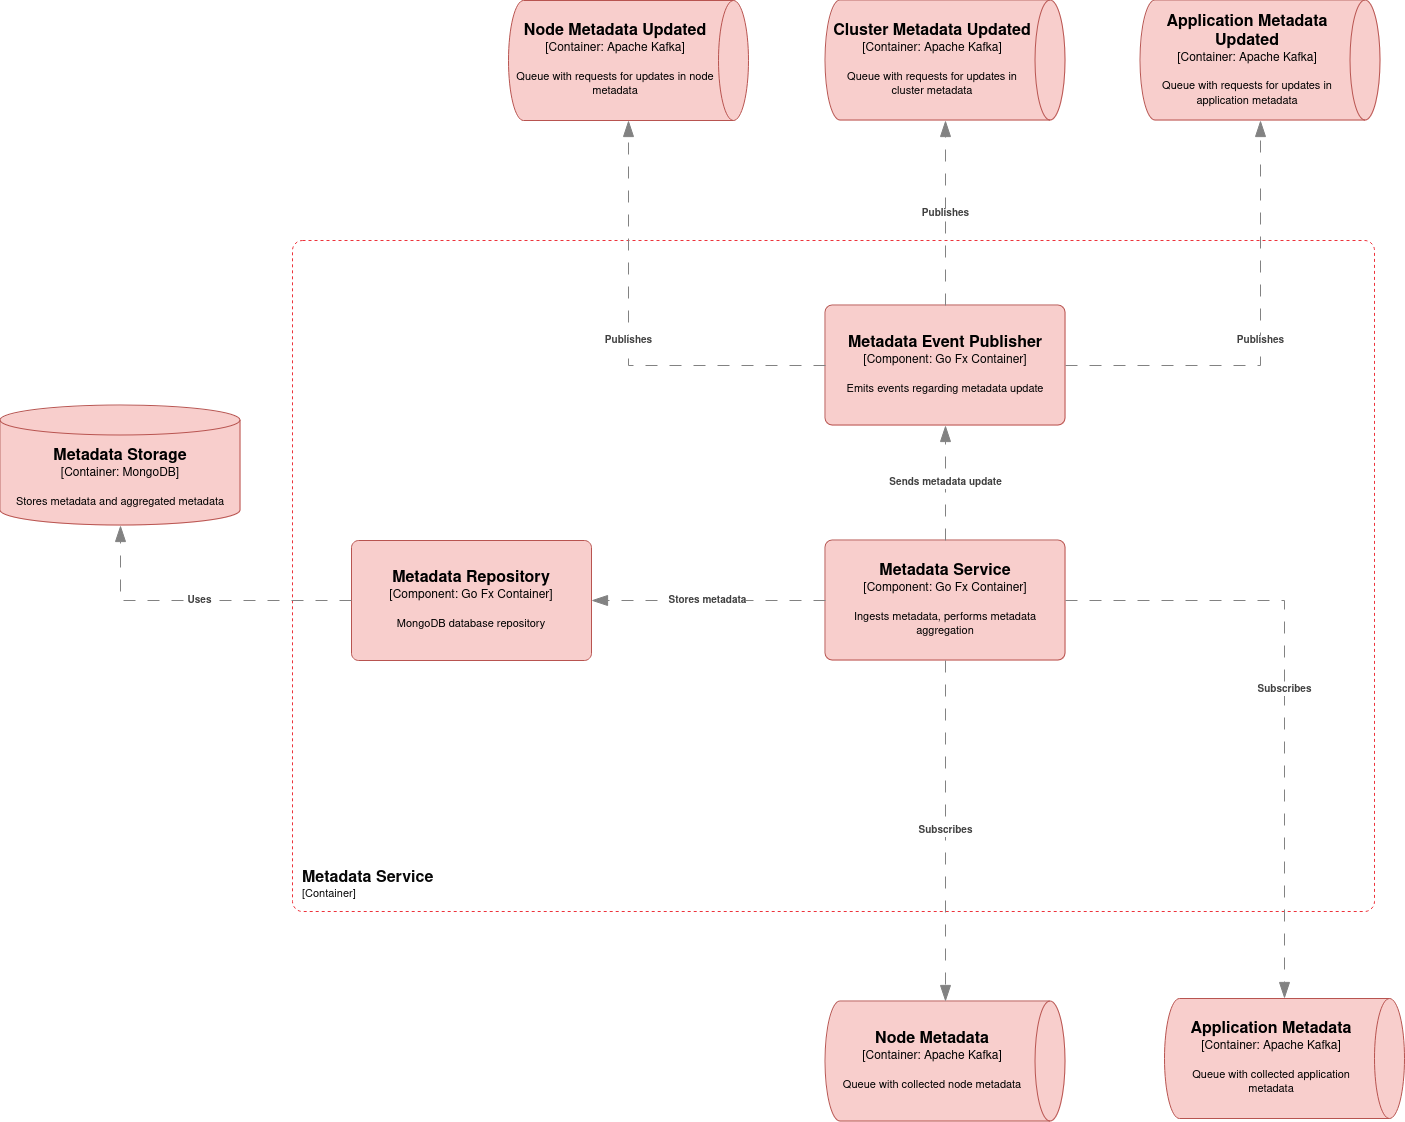

The diagram above was exported from draw.io. Its source (the exported page's mxGraphModel, read from the mxfile embedded in the PNG):
<mxGraphModel dx="1972" dy="80" grid="1" gridSize="10" guides="1" tooltips="1" connect="1" arrows="1" fold="1" page="1" pageScale="1" pageWidth="850" pageHeight="1100" math="0" shadow="0">
  <root>
    <mxCell id="0" />
    <mxCell id="1" parent="0" />
    <object placeholders="1" c4Name="Metadata Service" c4Type="Component" c4Technology="Go Fx Container" c4Description="Ingests metadata, performs metadata aggregation" label="&lt;font style=&quot;font-size: 16px&quot;&gt;&lt;b&gt;%c4Name%&lt;/b&gt;&lt;/font&gt;&lt;div&gt;[%c4Type%: %c4Technology%]&lt;/div&gt;&lt;br&gt;&lt;div&gt;&lt;font style=&quot;font-size: 11px&quot;&gt;%c4Description%&lt;/font&gt;&lt;/div&gt;" id="gPnon5OlenEHnhuPM1H0-29">
      <mxCell style="rounded=1;whiteSpace=wrap;html=1;labelBackgroundColor=none;fillColor=#f8cecc;align=center;arcSize=6;strokeColor=#b85450;metaEdit=1;resizable=0;points=[[0.25,0,0],[0.5,0,0],[0.75,0,0],[1,0.25,0],[1,0.5,0],[1,0.75,0],[0.75,1,0],[0.5,1,0],[0.25,1,0],[0,0.75,0],[0,0.5,0],[0,0.25,0]];" parent="1" vertex="1">
        <mxGeometry x="1557" y="2173" width="240" height="120" as="geometry" />
      </mxCell>
    </object>
    <object placeholders="1" c4Name="Metadata Event Publisher" c4Type="Component" c4Technology="Go Fx Container" c4Description="Emits events regarding metadata update" label="&lt;font style=&quot;font-size: 16px&quot;&gt;&lt;b&gt;%c4Name%&lt;/b&gt;&lt;/font&gt;&lt;div&gt;[%c4Type%: %c4Technology%]&lt;/div&gt;&lt;br&gt;&lt;div&gt;&lt;font style=&quot;font-size: 11px&quot;&gt;%c4Description%&lt;/font&gt;&lt;/div&gt;" id="gPnon5OlenEHnhuPM1H0-30">
      <mxCell style="rounded=1;whiteSpace=wrap;html=1;labelBackgroundColor=none;fillColor=#f8cecc;align=center;arcSize=6;strokeColor=#b85450;metaEdit=1;resizable=0;points=[[0.25,0,0],[0.5,0,0],[0.75,0,0],[1,0.25,0],[1,0.5,0],[1,0.75,0],[0.75,1,0],[0.5,1,0],[0.25,1,0],[0,0.75,0],[0,0.5,0],[0,0.25,0]];" parent="1" vertex="1">
        <mxGeometry x="1557" y="1938" width="240" height="120" as="geometry" />
      </mxCell>
    </object>
    <object placeholders="1" c4Name="Application Metadata Updated" c4Type="Container" c4Technology="Apache Kafka" c4Description="Queue with requests for updates in application metadata" label="&lt;font style=&quot;font-size: 16px&quot;&gt;&lt;b&gt;%c4Name%&lt;/b&gt;&lt;/font&gt;&lt;div&gt;[%c4Type%:&amp;nbsp;%c4Technology%]&lt;/div&gt;&lt;br&gt;&lt;div&gt;&lt;font style=&quot;font-size: 11px&quot;&gt;&lt;font&gt;%c4Description%&lt;/font&gt;&lt;/font&gt;&lt;/div&gt;" id="gPnon5OlenEHnhuPM1H0-31">
      <mxCell style="shape=cylinder3;size=15;direction=south;whiteSpace=wrap;html=1;boundedLbl=1;rounded=0;labelBackgroundColor=none;fillColor=#f8cecc;fontSize=12;align=center;strokeColor=#b85450;metaEdit=1;points=[[0.5,0,0],[1,0.25,0],[1,0.5,0],[1,0.75,0],[0.5,1,0],[0,0.75,0],[0,0.5,0],[0,0.25,0]];resizable=0;" parent="1" vertex="1">
        <mxGeometry x="1872" y="1633" width="240" height="120" as="geometry" />
      </mxCell>
    </object>
    <object placeholders="1" c4Name="Cluster Metadata Updated" c4Type="Container" c4Technology="Apache Kafka" c4Description="Queue with requests for updates in cluster metadata" label="&lt;font style=&quot;font-size: 16px&quot;&gt;&lt;b&gt;%c4Name%&lt;/b&gt;&lt;/font&gt;&lt;div&gt;[%c4Type%:&amp;nbsp;%c4Technology%]&lt;/div&gt;&lt;br&gt;&lt;div&gt;&lt;font style=&quot;font-size: 11px&quot;&gt;&lt;font&gt;%c4Description%&lt;/font&gt;&lt;/font&gt;&lt;/div&gt;" id="gPnon5OlenEHnhuPM1H0-32">
      <mxCell style="shape=cylinder3;size=15;direction=south;whiteSpace=wrap;html=1;boundedLbl=1;rounded=0;labelBackgroundColor=none;fillColor=#f8cecc;fontSize=12;align=center;strokeColor=#b85450;metaEdit=1;points=[[0.5,0,0],[1,0.25,0],[1,0.5,0],[1,0.75,0],[0.5,1,0],[0,0.75,0],[0,0.5,0],[0,0.25,0]];resizable=0;" parent="1" vertex="1">
        <mxGeometry x="1557" y="1633" width="240" height="120" as="geometry" />
      </mxCell>
    </object>
    <object placeholders="1" c4Name="Node Metadata" c4Type="Container" c4Technology="Apache Kafka" c4Description="Queue with collected node metadata" label="&lt;font style=&quot;font-size: 16px&quot;&gt;&lt;b&gt;%c4Name%&lt;/b&gt;&lt;/font&gt;&lt;div&gt;[%c4Type%:&amp;nbsp;%c4Technology%]&lt;/div&gt;&lt;br&gt;&lt;div&gt;&lt;font style=&quot;font-size: 11px&quot;&gt;&lt;font&gt;%c4Description%&lt;/font&gt;&lt;/font&gt;&lt;/div&gt;" id="gPnon5OlenEHnhuPM1H0-33">
      <mxCell style="shape=cylinder3;size=15;direction=south;whiteSpace=wrap;html=1;boundedLbl=1;rounded=0;labelBackgroundColor=none;fillColor=#f8cecc;fontSize=12;align=center;strokeColor=#b85450;metaEdit=1;points=[[0.5,0,0],[1,0.25,0],[1,0.5,0],[1,0.75,0],[0.5,1,0],[0,0.75,0],[0,0.5,0],[0,0.25,0]];resizable=0;" parent="1" vertex="1">
        <mxGeometry x="1557" y="2634" width="240" height="120" as="geometry" />
      </mxCell>
    </object>
    <object placeholders="1" c4Name="Metadata Storage" c4Type="Container" c4Technology="MongoDB" c4Description="Stores metadata and aggregated metadata" label="&lt;font style=&quot;font-size: 16px&quot;&gt;&lt;b&gt;%c4Name%&lt;/b&gt;&lt;/font&gt;&lt;div&gt;[%c4Type%:&amp;nbsp;%c4Technology%]&lt;/div&gt;&lt;br&gt;&lt;div&gt;&lt;font style=&quot;font-size: 11px&quot;&gt;&lt;font&gt;%c4Description%&lt;/font&gt;&lt;/font&gt;&lt;/div&gt;" id="gPnon5OlenEHnhuPM1H0-34">
      <mxCell style="shape=cylinder3;size=15;whiteSpace=wrap;html=1;boundedLbl=1;rounded=0;labelBackgroundColor=none;fillColor=#f8cecc;fontSize=12;align=center;strokeColor=#b85450;metaEdit=1;points=[[0.5,0,0],[1,0.25,0],[1,0.5,0],[1,0.75,0],[0.5,1,0],[0,0.75,0],[0,0.5,0],[0,0.25,0]];resizable=0;" parent="1" vertex="1">
        <mxGeometry x="732" y="2038" width="240" height="120" as="geometry" />
      </mxCell>
    </object>
    <object placeholders="1" c4Name="Metadata Service" c4Type="SystemScopeBoundary" c4Application="Container" label="&lt;font style=&quot;font-size: 16px&quot;&gt;&lt;b&gt;&lt;div style=&quot;text-align: left&quot;&gt;%c4Name%&lt;/div&gt;&lt;/b&gt;&lt;/font&gt;&lt;div style=&quot;text-align: left&quot;&gt;[%c4Application%]&lt;/div&gt;" id="gPnon5OlenEHnhuPM1H0-35">
      <mxCell style="rounded=1;fontSize=11;whiteSpace=wrap;html=1;dashed=1;arcSize=20;fillColor=none;strokeColor=#ed333b;labelBackgroundColor=none;align=left;verticalAlign=bottom;labelBorderColor=none;spacingTop=0;spacing=10;metaEdit=1;rotatable=0;perimeter=rectanglePerimeter;labelPadding=0;allowArrows=0;connectable=0;expand=0;recursiveResize=0;editable=1;pointerEvents=0;absoluteArcSize=1;points=[[0.25,0,0],[0.5,0,0],[0.75,0,0],[1,0.25,0],[1,0.5,0],[1,0.75,0],[0.75,1,0],[0.5,1,0],[0.25,1,0],[0,0.75,0],[0,0.5,0],[0,0.25,0]];fontColor=#080808;" parent="1" vertex="1">
        <mxGeometry x="1024" y="1873" width="1082" height="671" as="geometry" />
      </mxCell>
    </object>
    <object placeholders="1" c4Name="Node Metadata Updated" c4Type="Container" c4Technology="Apache Kafka" c4Description="Queue with requests for updates in node metadata" label="&lt;font style=&quot;font-size: 16px&quot;&gt;&lt;b&gt;%c4Name%&lt;/b&gt;&lt;/font&gt;&lt;div&gt;[%c4Type%:&amp;nbsp;%c4Technology%]&lt;/div&gt;&lt;br&gt;&lt;div&gt;&lt;font style=&quot;font-size: 11px&quot;&gt;&lt;font&gt;%c4Description%&lt;/font&gt;&lt;/font&gt;&lt;/div&gt;" id="gPnon5OlenEHnhuPM1H0-36">
      <mxCell style="shape=cylinder3;size=15;direction=south;whiteSpace=wrap;html=1;boundedLbl=1;rounded=0;labelBackgroundColor=none;fillColor=#f8cecc;fontSize=12;align=center;strokeColor=#b85450;metaEdit=1;points=[[0.5,0,0],[1,0.25,0],[1,0.5,0],[1,0.75,0],[0.5,1,0],[0,0.75,0],[0,0.5,0],[0,0.25,0]];resizable=0;" parent="1" vertex="1">
        <mxGeometry x="1240" y="1633" width="240" height="120" as="geometry" />
      </mxCell>
    </object>
    <object placeholders="1" c4Name="Application Metadata" c4Type="Container" c4Technology="Apache Kafka" c4Description="Queue with collected application metadata" label="&lt;font style=&quot;font-size: 16px&quot;&gt;&lt;b&gt;%c4Name%&lt;/b&gt;&lt;/font&gt;&lt;div&gt;[%c4Type%:&amp;nbsp;%c4Technology%]&lt;/div&gt;&lt;br&gt;&lt;div&gt;&lt;font style=&quot;font-size: 11px&quot;&gt;&lt;font&gt;%c4Description%&lt;/font&gt;&lt;/font&gt;&lt;/div&gt;" id="gPnon5OlenEHnhuPM1H0-37">
      <mxCell style="shape=cylinder3;size=15;direction=south;whiteSpace=wrap;html=1;boundedLbl=1;rounded=0;labelBackgroundColor=none;fillColor=#f8cecc;fontSize=12;align=center;strokeColor=#b85450;metaEdit=1;points=[[0.5,0,0],[1,0.25,0],[1,0.5,0],[1,0.75,0],[0.5,1,0],[0,0.75,0],[0,0.5,0],[0,0.25,0]];resizable=0;" parent="1" vertex="1">
        <mxGeometry x="1896" y="2631" width="240" height="120" as="geometry" />
      </mxCell>
    </object>
    <object placeholders="1" c4Name="Metadata Repository" c4Type="Component" c4Technology="Go Fx Container" c4Description="MongoDB database repository" label="&lt;font style=&quot;font-size: 16px&quot;&gt;&lt;b&gt;%c4Name%&lt;/b&gt;&lt;/font&gt;&lt;div&gt;[%c4Type%: %c4Technology%]&lt;/div&gt;&lt;br&gt;&lt;div&gt;&lt;font style=&quot;font-size: 11px&quot;&gt;%c4Description%&lt;/font&gt;&lt;/div&gt;" id="gPnon5OlenEHnhuPM1H0-48">
      <mxCell style="rounded=1;whiteSpace=wrap;html=1;labelBackgroundColor=none;fillColor=#f8cecc;align=center;arcSize=6;strokeColor=#b85450;metaEdit=1;resizable=0;points=[[0.25,0,0],[0.5,0,0],[0.75,0,0],[1,0.25,0],[1,0.5,0],[1,0.75,0],[0.75,1,0],[0.5,1,0],[0.25,1,0],[0,0.75,0],[0,0.5,0],[0,0.25,0]];" parent="1" vertex="1">
        <mxGeometry x="1083" y="2173" width="240" height="120" as="geometry" />
      </mxCell>
    </object>
    <object placeholders="1" c4Type="Relationship" c4Description="Subscribes" label="&lt;div style=&quot;text-align: left&quot;&gt;&lt;div style=&quot;text-align: center&quot;&gt;&lt;b&gt;%c4Description%&lt;/b&gt;&lt;/div&gt;" id="gPnon5OlenEHnhuPM1H0-52">
      <mxCell style="endArrow=blockThin;html=1;fontSize=10;fontColor=#404040;strokeWidth=1;endFill=1;strokeColor=#828282;elbow=vertical;metaEdit=1;endSize=14;startSize=14;jumpStyle=arc;jumpSize=16;rounded=0;edgeStyle=orthogonalEdgeStyle;entryX=0;entryY=0.5;entryDx=0;entryDy=0;entryPerimeter=0;exitX=0.5;exitY=1;exitDx=0;exitDy=0;exitPerimeter=0;dashed=1;dashPattern=12 12;" parent="1" source="gPnon5OlenEHnhuPM1H0-29" target="gPnon5OlenEHnhuPM1H0-33" edge="1">
        <mxGeometry width="240" relative="1" as="geometry">
          <mxPoint x="1370" y="2470" as="sourcePoint" />
          <mxPoint x="1610" y="2470" as="targetPoint" />
        </mxGeometry>
      </mxCell>
    </object>
    <object placeholders="1" c4Type="Relationship" c4Description="Subscribes" label="&lt;div style=&quot;text-align: left&quot;&gt;&lt;div style=&quot;text-align: center&quot;&gt;&lt;b&gt;%c4Description%&lt;/b&gt;&lt;/div&gt;" id="gPnon5OlenEHnhuPM1H0-54">
      <mxCell style="endArrow=blockThin;html=1;fontSize=10;fontColor=#404040;strokeWidth=1;endFill=1;strokeColor=#828282;elbow=vertical;metaEdit=1;endSize=14;startSize=14;jumpStyle=arc;jumpSize=16;rounded=0;edgeStyle=orthogonalEdgeStyle;exitX=1;exitY=0.5;exitDx=0;exitDy=0;exitPerimeter=0;dashed=1;dashPattern=12 12;" parent="1" source="gPnon5OlenEHnhuPM1H0-29" target="gPnon5OlenEHnhuPM1H0-37" edge="1">
        <mxGeometry width="240" relative="1" as="geometry">
          <mxPoint x="1520" y="2350" as="sourcePoint" />
          <mxPoint x="1760" y="2350" as="targetPoint" />
        </mxGeometry>
      </mxCell>
    </object>
    <object placeholders="1" c4Type="Relationship" c4Description="Stores metadata" label="&lt;div style=&quot;text-align: left&quot;&gt;&lt;div style=&quot;text-align: center&quot;&gt;&lt;b&gt;%c4Description%&lt;/b&gt;&lt;/div&gt;" id="gPnon5OlenEHnhuPM1H0-56">
      <mxCell style="endArrow=blockThin;html=1;fontSize=10;fontColor=#404040;strokeWidth=1;endFill=1;strokeColor=#828282;elbow=vertical;metaEdit=1;endSize=14;startSize=14;jumpStyle=arc;jumpSize=16;rounded=0;edgeStyle=orthogonalEdgeStyle;entryX=1;entryY=0.5;entryDx=0;entryDy=0;entryPerimeter=0;exitX=0;exitY=0.5;exitDx=0;exitDy=0;exitPerimeter=0;dashed=1;dashPattern=12 12;" parent="1" source="gPnon5OlenEHnhuPM1H0-29" target="gPnon5OlenEHnhuPM1H0-48" edge="1">
        <mxGeometry width="240" relative="1" as="geometry">
          <mxPoint x="1690" y="2370" as="sourcePoint" />
          <mxPoint x="1530" y="2250" as="targetPoint" />
        </mxGeometry>
      </mxCell>
    </object>
    <object placeholders="1" c4Type="Relationship" c4Description="Uses" label="&lt;div style=&quot;text-align: left&quot;&gt;&lt;div style=&quot;text-align: center&quot;&gt;&lt;b&gt;%c4Description%&lt;/b&gt;&lt;/div&gt;" id="gPnon5OlenEHnhuPM1H0-57">
      <mxCell style="endArrow=blockThin;html=1;fontSize=10;fontColor=#404040;strokeWidth=1;endFill=1;strokeColor=#828282;elbow=vertical;metaEdit=1;endSize=14;startSize=14;jumpStyle=arc;jumpSize=16;rounded=0;edgeStyle=orthogonalEdgeStyle;entryX=0.5;entryY=1;entryDx=0;entryDy=0;entryPerimeter=0;exitX=0;exitY=0.5;exitDx=0;exitDy=0;exitPerimeter=0;dashed=1;dashPattern=12 12;" parent="1" source="gPnon5OlenEHnhuPM1H0-48" target="gPnon5OlenEHnhuPM1H0-34" edge="1">
        <mxGeometry x="-0.0009" width="240" relative="1" as="geometry">
          <mxPoint x="1290" y="2250" as="sourcePoint" />
          <mxPoint x="1530" y="2250" as="targetPoint" />
          <mxPoint as="offset" />
        </mxGeometry>
      </mxCell>
    </object>
    <object placeholders="1" c4Type="Relationship" c4Description="Sends metadata update" label="&lt;div style=&quot;text-align: left&quot;&gt;&lt;div style=&quot;text-align: center&quot;&gt;&lt;b&gt;%c4Description%&lt;/b&gt;&lt;/div&gt;" id="gPnon5OlenEHnhuPM1H0-58">
      <mxCell style="endArrow=blockThin;html=1;fontSize=10;fontColor=#404040;strokeWidth=1;endFill=1;strokeColor=#828282;elbow=vertical;metaEdit=1;endSize=14;startSize=14;jumpStyle=arc;jumpSize=16;rounded=0;edgeStyle=orthogonalEdgeStyle;entryX=0.5;entryY=1;entryDx=0;entryDy=0;entryPerimeter=0;exitX=0.5;exitY=0;exitDx=0;exitDy=0;exitPerimeter=0;dashed=1;dashPattern=12 12;" parent="1" source="gPnon5OlenEHnhuPM1H0-29" target="gPnon5OlenEHnhuPM1H0-30" edge="1">
        <mxGeometry width="240" relative="1" as="geometry">
          <mxPoint x="1580" y="2130" as="sourcePoint" />
          <mxPoint x="1820" y="2130" as="targetPoint" />
        </mxGeometry>
      </mxCell>
    </object>
    <object placeholders="1" c4Type="Relationship" c4Description="Publishes" label="&lt;div style=&quot;text-align: left&quot;&gt;&lt;div style=&quot;text-align: center&quot;&gt;&lt;b&gt;%c4Description%&lt;/b&gt;&lt;/div&gt;" id="gPnon5OlenEHnhuPM1H0-59">
      <mxCell style="endArrow=blockThin;html=1;fontSize=10;fontColor=#404040;strokeWidth=1;endFill=1;strokeColor=#828282;elbow=vertical;metaEdit=1;endSize=14;startSize=14;jumpStyle=arc;jumpSize=16;rounded=0;edgeStyle=orthogonalEdgeStyle;entryX=1;entryY=0.5;entryDx=0;entryDy=0;entryPerimeter=0;exitX=1;exitY=0.5;exitDx=0;exitDy=0;exitPerimeter=0;dashed=1;dashPattern=12 12;" parent="1" source="gPnon5OlenEHnhuPM1H0-30" target="gPnon5OlenEHnhuPM1H0-31" edge="1">
        <mxGeometry width="240" relative="1" as="geometry">
          <mxPoint x="1590" y="2050" as="sourcePoint" />
          <mxPoint x="1830" y="2050" as="targetPoint" />
        </mxGeometry>
      </mxCell>
    </object>
    <object placeholders="1" c4Type="Relationship" c4Description="Publishes" label="&lt;div style=&quot;text-align: left&quot;&gt;&lt;div style=&quot;text-align: center&quot;&gt;&lt;b&gt;%c4Description%&lt;/b&gt;&lt;/div&gt;" id="gPnon5OlenEHnhuPM1H0-60">
      <mxCell style="endArrow=blockThin;html=1;fontSize=10;fontColor=#404040;strokeWidth=1;endFill=1;strokeColor=#828282;elbow=vertical;metaEdit=1;endSize=14;startSize=14;jumpStyle=arc;jumpSize=16;rounded=0;edgeStyle=orthogonalEdgeStyle;entryX=1;entryY=0.5;entryDx=0;entryDy=0;entryPerimeter=0;exitX=0.5;exitY=0;exitDx=0;exitDy=0;exitPerimeter=0;dashed=1;dashPattern=12 12;" parent="1" source="gPnon5OlenEHnhuPM1H0-30" target="gPnon5OlenEHnhuPM1H0-32" edge="1">
        <mxGeometry width="240" relative="1" as="geometry">
          <mxPoint x="1590" y="2050" as="sourcePoint" />
          <mxPoint x="1830" y="2050" as="targetPoint" />
        </mxGeometry>
      </mxCell>
    </object>
    <object placeholders="1" c4Type="Relationship" c4Description="Publishes" label="&lt;div style=&quot;text-align: left&quot;&gt;&lt;div style=&quot;text-align: center&quot;&gt;&lt;b&gt;%c4Description%&lt;/b&gt;&lt;/div&gt;" id="gPnon5OlenEHnhuPM1H0-61">
      <mxCell style="endArrow=blockThin;html=1;fontSize=10;fontColor=#404040;strokeWidth=1;endFill=1;strokeColor=#828282;elbow=vertical;metaEdit=1;endSize=14;startSize=14;jumpStyle=arc;jumpSize=16;rounded=0;edgeStyle=orthogonalEdgeStyle;entryX=1;entryY=0.5;entryDx=0;entryDy=0;entryPerimeter=0;exitX=0;exitY=0.5;exitDx=0;exitDy=0;exitPerimeter=0;dashed=1;dashPattern=12 12;" parent="1" source="gPnon5OlenEHnhuPM1H0-30" target="gPnon5OlenEHnhuPM1H0-36" edge="1">
        <mxGeometry width="240" relative="1" as="geometry">
          <mxPoint x="1590" y="2050" as="sourcePoint" />
          <mxPoint x="1830" y="2050" as="targetPoint" />
        </mxGeometry>
      </mxCell>
    </object>
  </root>
</mxGraphModel>